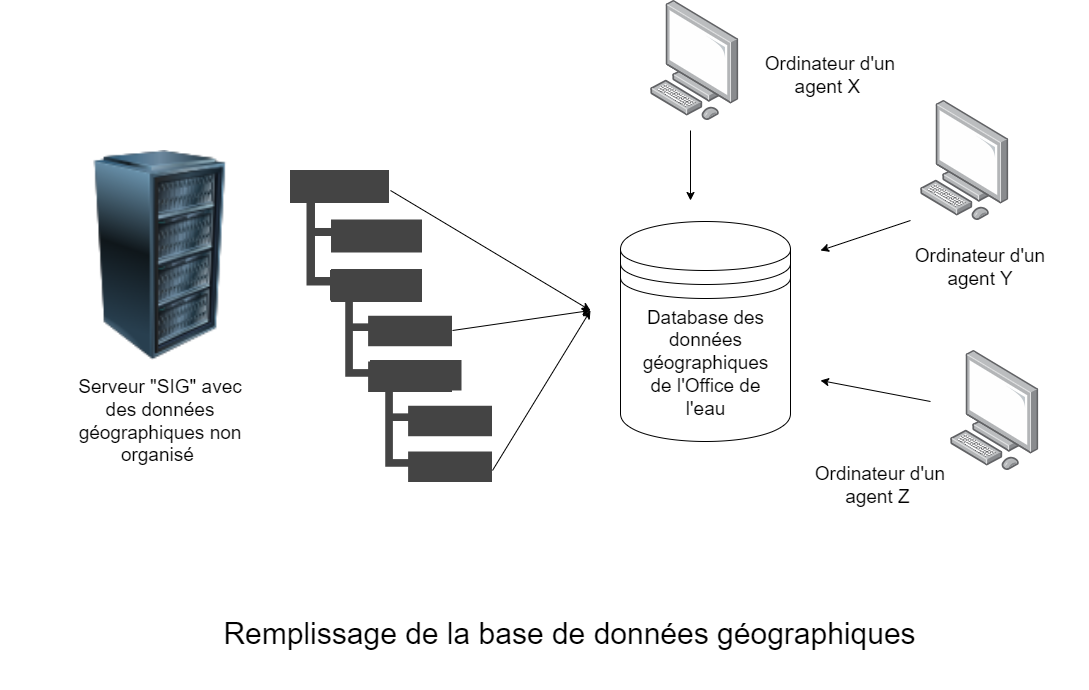

The diagram above was exported from draw.io. Its source (the exported page's mxGraphModel, read from the mxfile embedded in the PNG):
<mxGraphModel dx="2491" dy="962" grid="1" gridSize="10" guides="1" tooltips="1" connect="1" arrows="1" fold="1" page="1" pageScale="1" pageWidth="827" pageHeight="1169" math="0" shadow="0">
  <root>
    <mxCell id="0" />
    <mxCell id="1" parent="0" />
    <mxCell id="NgCXx0J_9wPX1SiISfdz-1" value="" style="shape=datastore;whiteSpace=wrap;html=1;" vertex="1" parent="1">
      <mxGeometry x="220" y="231" width="170" height="220" as="geometry" />
    </mxCell>
    <mxCell id="NgCXx0J_9wPX1SiISfdz-2" value="&lt;font style=&quot;font-size: 19px;&quot;&gt;Database des données géographiques de l'Office de l'eau&lt;/font&gt;" style="text;html=1;align=center;verticalAlign=middle;whiteSpace=wrap;rounded=0;" vertex="1" parent="1">
      <mxGeometry x="228.75" y="312" width="152.5" height="121" as="geometry" />
    </mxCell>
    <mxCell id="NgCXx0J_9wPX1SiISfdz-7" value="" style="shape=image;verticalLabelPosition=bottom;labelBackgroundColor=default;verticalAlign=top;aspect=fixed;imageAspect=0;image=data:image/png,(base64 omitted: 440 chars);" vertex="1" parent="1">
      <mxGeometry x="-110" y="180" width="132" height="132" as="geometry" />
    </mxCell>
    <mxCell id="NgCXx0J_9wPX1SiISfdz-8" value="" style="shape=image;verticalLabelPosition=bottom;labelBackgroundColor=default;verticalAlign=top;aspect=fixed;imageAspect=0;image=data:image/png,(base64 omitted: 440 chars);" vertex="1" parent="1">
      <mxGeometry x="-70" y="280" width="122" height="122" as="geometry" />
    </mxCell>
    <mxCell id="NgCXx0J_9wPX1SiISfdz-9" value="" style="shape=image;verticalLabelPosition=bottom;labelBackgroundColor=default;verticalAlign=top;aspect=fixed;imageAspect=0;image=data:image/png,(base64 omitted: 440 chars);" vertex="1" parent="1">
      <mxGeometry x="-30" y="370" width="122" height="122" as="geometry" />
    </mxCell>
    <mxCell id="NgCXx0J_9wPX1SiISfdz-10" value="" style="image;html=1;image=img/lib/clip_art/computers/Server_Rack_128x128.png" vertex="1" parent="1">
      <mxGeometry x="-400" y="160" width="320" height="210" as="geometry" />
    </mxCell>
    <mxCell id="NgCXx0J_9wPX1SiISfdz-11" value="&lt;font style=&quot;font-size: 19px;&quot;&gt;Serveur &quot;SIG&quot; avec des données géographiques non organisé&amp;nbsp;&lt;/font&gt;" style="text;html=1;align=center;verticalAlign=middle;whiteSpace=wrap;rounded=0;" vertex="1" parent="1">
      <mxGeometry x="-328.75" y="371" width="177.5" height="120" as="geometry" />
    </mxCell>
    <mxCell id="NgCXx0J_9wPX1SiISfdz-12" value="" style="endArrow=classic;html=1;rounded=0;" edge="1" parent="1">
      <mxGeometry width="50" height="50" relative="1" as="geometry">
        <mxPoint x="-10" y="200" as="sourcePoint" />
        <mxPoint x="190" y="320" as="targetPoint" />
      </mxGeometry>
    </mxCell>
    <mxCell id="NgCXx0J_9wPX1SiISfdz-13" value="" style="endArrow=classic;html=1;rounded=0;" edge="1" parent="1">
      <mxGeometry width="50" height="50" relative="1" as="geometry">
        <mxPoint x="52" y="340" as="sourcePoint" />
        <mxPoint x="190" y="320" as="targetPoint" />
      </mxGeometry>
    </mxCell>
    <mxCell id="NgCXx0J_9wPX1SiISfdz-14" value="" style="endArrow=classic;html=1;rounded=0;" edge="1" parent="1">
      <mxGeometry width="50" height="50" relative="1" as="geometry">
        <mxPoint x="92" y="480" as="sourcePoint" />
        <mxPoint x="190" y="320" as="targetPoint" />
      </mxGeometry>
    </mxCell>
    <mxCell id="NgCXx0J_9wPX1SiISfdz-16" value="" style="image;points=[];aspect=fixed;html=1;align=center;shadow=0;dashed=0;image=img/lib/allied_telesis/computer_and_terminals/Personal_Computer.svg;" vertex="1" parent="1">
      <mxGeometry x="250" y="10" width="88.54" height="120" as="geometry" />
    </mxCell>
    <mxCell id="NgCXx0J_9wPX1SiISfdz-17" value="" style="endArrow=classic;html=1;rounded=0;" edge="1" parent="1">
      <mxGeometry width="50" height="50" relative="1" as="geometry">
        <mxPoint x="290" y="140" as="sourcePoint" />
        <mxPoint x="290" y="210" as="targetPoint" />
      </mxGeometry>
    </mxCell>
    <mxCell id="NgCXx0J_9wPX1SiISfdz-18" value="" style="image;points=[];aspect=fixed;html=1;align=center;shadow=0;dashed=0;image=img/lib/allied_telesis/computer_and_terminals/Personal_Computer.svg;" vertex="1" parent="1">
      <mxGeometry x="520" y="110" width="88.54" height="120" as="geometry" />
    </mxCell>
    <mxCell id="NgCXx0J_9wPX1SiISfdz-19" value="" style="image;points=[];aspect=fixed;html=1;align=center;shadow=0;dashed=0;image=img/lib/allied_telesis/computer_and_terminals/Personal_Computer.svg;" vertex="1" parent="1">
      <mxGeometry x="550" y="360" width="88.54" height="120" as="geometry" />
    </mxCell>
    <mxCell id="NgCXx0J_9wPX1SiISfdz-21" value="" style="endArrow=classic;html=1;rounded=0;" edge="1" parent="1">
      <mxGeometry width="50" height="50" relative="1" as="geometry">
        <mxPoint x="510" y="230" as="sourcePoint" />
        <mxPoint x="420" y="260" as="targetPoint" />
      </mxGeometry>
    </mxCell>
    <mxCell id="NgCXx0J_9wPX1SiISfdz-22" value="" style="endArrow=classic;html=1;rounded=0;" edge="1" parent="1">
      <mxGeometry width="50" height="50" relative="1" as="geometry">
        <mxPoint x="530" y="411" as="sourcePoint" />
        <mxPoint x="420" y="390" as="targetPoint" />
      </mxGeometry>
    </mxCell>
    <mxCell id="NgCXx0J_9wPX1SiISfdz-23" value="&lt;font style=&quot;font-size: 19px;&quot;&gt;Ordinateur d'un agent X&amp;nbsp;&lt;/font&gt;" style="text;html=1;align=center;verticalAlign=middle;whiteSpace=wrap;rounded=0;" vertex="1" parent="1">
      <mxGeometry x="360" y="50" width="140" height="70" as="geometry" />
    </mxCell>
    <mxCell id="NgCXx0J_9wPX1SiISfdz-24" value="&lt;font style=&quot;font-size: 19px;&quot;&gt;Ordinateur d'un agent Y&lt;/font&gt;&lt;span style=&quot;color: rgba(0, 0, 0, 0); font-family: monospace; font-size: 0px; text-align: start; text-wrap: nowrap;&quot;&gt;%3CmxGraphModel%3E%3Croot%3E%3CmxCell%20id%3D%220%22%2F%3E%3CmxCell%20id%3D%221%22%20parent%3D%220%22%2F%3E%3CmxCell%20id%3D%222%22%20value%3D%22%26lt%3Bfont%20style%3D%26quot%3Bfont-size%3A%2019px%3B%26quot%3B%26gt%3BOrdinateur%20d'un%20agent%20X%26amp%3Bnbsp%3B%26lt%3B%2Ffont%26gt%3B%22%20style%3D%22text%3Bhtml%3D1%3Balign%3Dcenter%3BverticalAlign%3Dmiddle%3BwhiteSpace%3Dwrap%3Brounded%3D0%3B%22%20vertex%3D%221%22%20parent%3D%221%22%3E%3CmxGeometry%20x%3D%22360%22%20y%3D%2250%22%20width%3D%22140%22%20height%3D%2270%22%20as%3D%22geometry%22%2F%3E%3C%2FmxCell%3E%3C%2Froot%3E%3C%2FmxGraphModel%3E&lt;/span&gt;" style="text;html=1;align=center;verticalAlign=middle;whiteSpace=wrap;rounded=0;" vertex="1" parent="1">
      <mxGeometry x="510" y="242" width="140" height="70" as="geometry" />
    </mxCell>
    <mxCell id="NgCXx0J_9wPX1SiISfdz-25" value="&lt;font style=&quot;font-size: 19px;&quot;&gt;Ordinateur d'un agent Z&amp;nbsp;&lt;/font&gt;" style="text;html=1;align=center;verticalAlign=middle;whiteSpace=wrap;rounded=0;" vertex="1" parent="1">
      <mxGeometry x="410" y="460" width="140" height="70" as="geometry" />
    </mxCell>
    <mxCell id="NgCXx0J_9wPX1SiISfdz-26" value="&lt;font style=&quot;font-size: 30px;&quot;&gt;Remplissage de la base de données géographiques&lt;/font&gt;" style="text;html=1;align=center;verticalAlign=middle;whiteSpace=wrap;rounded=0;" vertex="1" parent="1">
      <mxGeometry x="-350" y="585" width="1038.75" height="115" as="geometry" />
    </mxCell>
  </root>
</mxGraphModel>